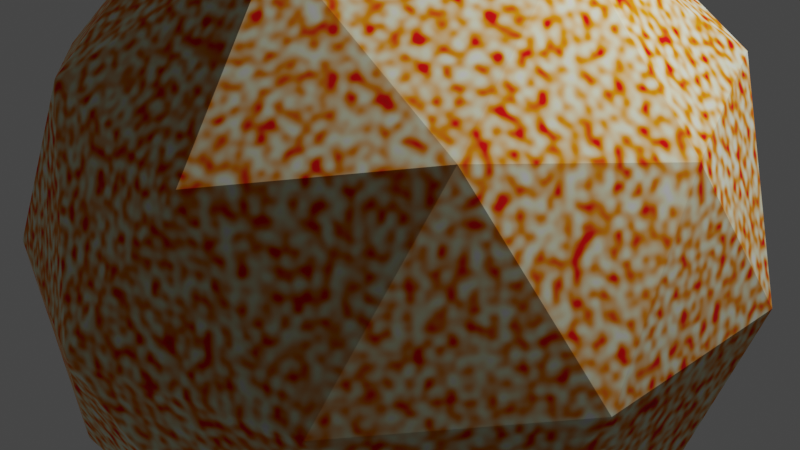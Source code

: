 # Source: sun.blend  (saved by Blender 3.1.7; exported with 4.5.12 LTS)
import bpy
from mathutils import Matrix  # noqa: F401  (used for matrix-valued properties, if any)

bpy.ops.wm.read_factory_settings(use_empty=True)
scene = bpy.context.scene
scene.name = 'Scene'

# ---- collections
col_collection = bpy.data.collections.new('Collection'); scene.collection.children.link(col_collection)

# ---- materials (node trees are filled in below, after node groups)
mat_material_001 = bpy.data.materials.new('Material.001')
mat_material_001.use_transparent_shadow = False
mat_material_002 = bpy.data.materials.new('Material.002')
mat_material_002.use_transparent_shadow = False

# ---- material node trees
mat_material_001.use_nodes = True; mat_material_001.node_tree.nodes.clear()
_N = mat_material_001.node_tree.nodes; _L = mat_material_001.node_tree.links
n0 = _N.new('ShaderNodeOutputMaterial'); n0.name = 'Material Output'; n0.location = (300, 300)
n1 = _N.new('ShaderNodeTexNoise'); n1.name = 'Musgrave Texture'; n1.location = (-595, 196)
n1.width = 150
n1.noise_type = 'MULTIFRACTAL'
n1.normalize = False
n1.inputs[2].default_value = 68.9
n1.inputs[3].default_value = 9.7
n1.inputs[4].default_value = 1.957e-08
n1.inputs[5].default_value = 5.9
n2 = _N.new('ShaderNodeMix'); n2.name = 'Mix'; n2.location = (-275, 182)
n2.width = 122
n2.data_type = 'RGBA'
n2.blend_type = 'LINEAR_LIGHT'
n2.clamp_result = True
n2.inputs[0].default_value = 0.8529
n2.inputs[7].default_value = (0.8657, 0.2456, 0.06067, 1.0)
n3 = _N.new('ShaderNodeBsdfPrincipled'); n3.name = 'Principled BSDF'; n3.location = (42, 300)
n3.distribution = 'GGX'
n3.subsurface_method = 'RANDOM_WALK_SKIN'
n3.inputs[1].default_value = 0.5318
n3.inputs[2].default_value = 1.0
n3.inputs[3].default_value = 1.45
n3.inputs[11].default_value = 1.565
n3.inputs[24].default_value = 0.009091
n3.inputs[27].default_value = (0.0, 0.0, 0.0, 1.0)
n3.inputs[28].default_value = 1.0
_L.new(n3.outputs[0], n0.inputs[0])
_L.new(n1.outputs[0], n2.inputs[6])
_L.new(n2.outputs[2], n3.inputs[0])
n0.is_active_output = True
mat_material_002.use_nodes = True; mat_material_002.node_tree.nodes.clear()
_N = mat_material_002.node_tree.nodes; _L = mat_material_002.node_tree.links
n0 = _N.new('ShaderNodeBsdfPrincipled'); n0.name = 'Principled BSDF'; n0.location = (10, 300)
n0.distribution = 'GGX'
n0.subsurface_method = 'RANDOM_WALK_SKIN'
n0.inputs[0].default_value = (0.3607, 0.8, 0.1952, 1.0)
n0.inputs[3].default_value = 1.45
n0.inputs[27].default_value = (0.0, 0.0, 0.0, 1.0)
n0.inputs[28].default_value = 1.0
n1 = _N.new('ShaderNodeOutputMaterial'); n1.name = 'Material Output'; n1.location = (300, 300)
_L.new(n0.outputs[0], n1.inputs[0])
n1.is_active_output = True

# ---- world
world_world = bpy.data.worlds.new('World'); scene.world = world_world
world_world.use_nodes = True; world_world.node_tree.nodes.clear()
_N = world_world.node_tree.nodes; _L = world_world.node_tree.links
n0 = _N.new('ShaderNodeOutputWorld'); n0.name = 'World Output'; n0.location = (300, 300)
n1 = _N.new('ShaderNodeBackground'); n1.name = 'Background'; n1.location = (10, 300)
n1.inputs[0].default_value = (0.05088, 0.05088, 0.05088, 1.0)
_L.new(n1.outputs[0], n0.inputs[0])
n0.is_active_output = True
world_world.color = (0.05088, 0.05088, 0.05088)
world_world.use_sun_shadow = False
world_world.sun_shadow_jitter_overblur = 0.0

# ---- cameras
cam_camera = bpy.data.cameras.new('Camera')
cam_camera.clip_end = 100.0
cam_camera.ortho_scale = 7.314

# ---- lights
light_light = bpy.data.lights.new('Light', 'POINT')
light_light.transmission_factor = 0.0
light_light.energy = 1000.0
light_light.shadow_soft_size = 0.1
light_light.shadow_maximum_resolution = 0.006
light_light.use_absolute_resolution = True

# ---- meshes
me_icosphere = bpy.data.meshes.new('Icosphere')
me_icosphere.from_pydata([(0.0, 0.0, -1.0), (0.7236, -0.5257, -0.4472), (-0.2764, -0.8506, -0.4472), (-0.8944, 0.0, -0.4472), (-0.2764, 0.8506, -0.4472), (0.7236, 0.5257, -0.4472), (0.2764, -0.8506, 0.4472), (-0.7236, -0.5257, 0.4472), (-0.7236, 0.5257, 0.4472), (0.2764, 0.8506, 0.4472), (0.8944, 0.0, 0.4472), (0.0, 0.0, 1.0), (-0.1625, -0.5, -0.8507), (0.4253, -0.309, -0.8507), (0.2629, -0.809, -0.5257), (0.8506, 0.0, -0.5257), (0.4253, 0.309, -0.8507), (-0.5257, 0.0, -0.8507), (-0.6882, -0.5, -0.5257), (-0.1625, 0.5, -0.8507), (-0.6882, 0.5, -0.5257), (0.2629, 0.809, -0.5257), (0.9511, -0.309, 0.0), (0.9511, 0.309, 0.0), (0.0, -1.0, 0.0), (0.5878, -0.809, 0.0), (-0.9511, -0.309, 0.0), (-0.5878, -0.809, 0.0), (-0.5878, 0.809, 0.0), (-0.9511, 0.309, 0.0), (0.5878, 0.809, 0.0), (0.0, 1.0, 0.0), (0.6882, -0.5, 0.5257), (-0.2629, -0.809, 0.5257), (-0.8506, 0.0, 0.5257), (-0.2629, 0.809, 0.5257), (0.6882, 0.5, 0.5257), (0.1625, -0.5, 0.8507), (0.5257, 0.0, 0.8507), (-0.4253, -0.309, 0.8507), (-0.4253, 0.309, 0.8507), (0.1625, 0.5, 0.8507)], [], [(0, 13, 12), (1, 13, 15), (0, 12, 17), (0, 17, 19), (0, 19, 16), (1, 15, 22), (2, 14, 24), (3, 18, 26), (4, 20, 28), (5, 21, 30), (1, 22, 25), (2, 24, 27), (3, 26, 29), (4, 28, 31), (5, 30, 23), (6, 32, 37), (7, 33, 39), (8, 34, 40), (9, 35, 41), (10, 36, 38), (38, 41, 11), (38, 36, 41), (36, 9, 41), (41, 40, 11), (41, 35, 40), (35, 8, 40), (40, 39, 11), (40, 34, 39), (34, 7, 39), (39, 37, 11), (39, 33, 37), (33, 6, 37), (37, 38, 11), (37, 32, 38), (32, 10, 38), (23, 36, 10), (23, 30, 36), (30, 9, 36), (31, 35, 9), (31, 28, 35), (28, 8, 35), (29, 34, 8), (29, 26, 34), (26, 7, 34), (27, 33, 7), (27, 24, 33), (24, 6, 33), (25, 32, 6), (25, 22, 32), (22, 10, 32), (30, 31, 9), (30, 21, 31), (21, 4, 31), (28, 29, 8), (28, 20, 29), (20, 3, 29), (26, 27, 7), (26, 18, 27), (18, 2, 27), (24, 25, 6), (24, 14, 25), (14, 1, 25), (22, 23, 10), (22, 15, 23), (15, 5, 23), (16, 21, 5), (16, 19, 21), (19, 4, 21), (19, 20, 4), (19, 17, 20), (17, 3, 20), (17, 18, 3), (17, 12, 18), (12, 2, 18), (15, 16, 5), (15, 13, 16), (13, 0, 16), (12, 14, 2), (12, 13, 14), (13, 1, 14)])
_uv = me_icosphere.uv_layers.new(name='UVMap')
_uv.uv.foreach_set('vector', [0.1818, 0.0, 0.2273, 0.07873, 0.1364, 0.07873, 0.2727, 0.1575, 0.3182, 0.07873, 0.3636, 0.1575, 0.9091, 0.0, 0.9545, 0.07873, 0.8636, 0.07873, 0.7273, 0.0, 0.7727, 0.07873, 0.6818, 0.07873, 0.5455, 0.0, 0.5909, 0.07873, 0.5, 0.07873, 0.2727, 0.1575, 0.3636, 0.1575, 0.3182, 0.2362, 0.09091, 0.1575, 0.1818, 0.1575, 0.1364, 0.2362, 0.8182, 0.1575, 0.9091, 0.1575, 0.8636, 0.2362, 0.6364, 0.1575, 0.7273, 0.1575, 0.6818, 0.2362, 0.4545, 0.1575, 0.5455, 0.1575, 0.5, 0.2362, 0.2727, 0.1575, 0.3182, 0.2362, 0.2273, 0.2362, 0.09091, 0.1575, 0.1364, 0.2362, 0.04546, 0.2362, 0.8182, 0.1575, 0.8636, 0.2362, 0.7727, 0.2362, 0.6364, 0.1575, 0.6818, 0.2362, 0.5909, 0.2362, 0.4545, 0.1575, 0.5, 0.2362, 0.4091, 0.2362, 0.1818, 0.3149, 0.2727, 0.3149, 0.2273, 0.3937, 0.0, 0.3149, 0.09091, 0.3149, 0.04546, 0.3937, 0.7273, 0.3149, 0.8182, 0.3149, 0.7727, 0.3937, 0.5455, 0.3149, 0.6364, 0.3149, 0.5909, 0.3937, 0.3636, 0.3149, 0.4545, 0.3149, 0.4091, 0.3937, 0.4091, 0.3937, 0.5, 0.3937, 0.4545, 0.4724, 0.4091, 0.3937, 0.4545, 0.3149, 0.5, 0.3937, 0.4545, 0.3149, 0.5455, 0.3149, 0.5, 0.3937, 0.5909, 0.3937, 0.6818, 0.3937, 0.6364, 0.4724, 0.5909, 0.3937, 0.6364, 0.3149, 0.6818, 0.3937, 0.6364, 0.3149, 0.7273, 0.3149, 0.6818, 0.3937, 0.7727, 0.3937, 0.8636, 0.3937, 0.8182, 0.4724, 0.7727, 0.3937, 0.8182, 0.3149, 0.8636, 0.3937, 0.8182, 0.3149, 0.9091, 0.3149, 0.8636, 0.3937, 0.04546, 0.3937, 0.1364, 0.3937, 0.09091, 0.4724, 0.04546, 0.3937, 0.09091, 0.3149, 0.1364, 0.3937, 0.09091, 0.3149, 0.1818, 0.3149, 0.1364, 0.3937, 0.2273, 0.3937, 0.3182, 0.3937, 0.2727, 0.4724, 0.2273, 0.3937, 0.2727, 0.3149, 0.3182, 0.3937, 0.2727, 0.3149, 0.3636, 0.3149, 0.3182, 0.3937, 0.4091, 0.2362, 0.4545, 0.3149, 0.3636, 0.3149, 0.4091, 0.2362, 0.5, 0.2362, 0.4545, 0.3149, 0.5, 0.2362, 0.5455, 0.3149, 0.4545, 0.3149, 0.5909, 0.2362, 0.6364, 0.3149, 0.5455, 0.3149, 0.5909, 0.2362, 0.6818, 0.2362, 0.6364, 0.3149, 0.6818, 0.2362, 0.7273, 0.3149, 0.6364, 0.3149, 0.7727, 0.2362, 0.8182, 0.3149, 0.7273, 0.3149, 0.7727, 0.2362, 0.8636, 0.2362, 0.8182, 0.3149, 0.8636, 0.2362, 0.9091, 0.3149, 0.8182, 0.3149, 0.04546, 0.2362, 0.09091, 0.3149, 0.0, 0.3149, 0.04546, 0.2362, 0.1364, 0.2362, 0.09091, 0.3149, 0.1364, 0.2362, 0.1818, 0.3149, 0.09091, 0.3149, 0.2273, 0.2362, 0.2727, 0.3149, 0.1818, 0.3149, 0.2273, 0.2362, 0.3182, 0.2362, 0.2727, 0.3149, 0.3182, 0.2362, 0.3636, 0.3149, 0.2727, 0.3149, 0.5, 0.2362, 0.5909, 0.2362, 0.5455, 0.3149, 0.5, 0.2362, 0.5455, 0.1575, 0.5909, 0.2362, 0.5455, 0.1575, 0.6364, 0.1575, 0.5909, 0.2362, 0.6818, 0.2362, 0.7727, 0.2362, 0.7273, 0.3149, 0.6818, 0.2362, 0.7273, 0.1575, 0.7727, 0.2362, 0.7273, 0.1575, 0.8182, 0.1575, 0.7727, 0.2362, 0.8636, 0.2362, 0.9545, 0.2362, 0.9091, 0.3149, 0.8636, 0.2362, 0.9091, 0.1575, 0.9545, 0.2362, 0.9091, 0.1575, 1.0, 0.1575, 0.9545, 0.2362, 0.1364, 0.2362, 0.2273, 0.2362, 0.1818, 0.3149, 0.1364, 0.2362, 0.1818, 0.1575, 0.2273, 0.2362, 0.1818, 0.1575, 0.2727, 0.1575, 0.2273, 0.2362, 0.3182, 0.2362, 0.4091, 0.2362, 0.3636, 0.3149, 0.3182, 0.2362, 0.3636, 0.1575, 0.4091, 0.2362, 0.3636, 0.1575, 0.4545, 0.1575, 0.4091, 0.2362, 0.5, 0.07873, 0.5455, 0.1575, 0.4545, 0.1575, 0.5, 0.07873, 0.5909, 0.07873, 0.5455, 0.1575, 0.5909, 0.07873, 0.6364, 0.1575, 0.5455, 0.1575, 0.6818, 0.07873, 0.7273, 0.1575, 0.6364, 0.1575, 0.6818, 0.07873, 0.7727, 0.07873, 0.7273, 0.1575, 0.7727, 0.07873, 0.8182, 0.1575, 0.7273, 0.1575, 0.8636, 0.07873, 0.9091, 0.1575, 0.8182, 0.1575, 0.8636, 0.07873, 0.9545, 0.07873, 0.9091, 0.1575, 0.9545, 0.07873, 1.0, 0.1575, 0.9091, 0.1575, 0.3636, 0.1575, 0.4091, 0.07873, 0.4545, 0.1575, 0.3636, 0.1575, 0.3182, 0.07873, 0.4091, 0.07873, 0.3182, 0.07873, 0.3636, 0.0, 0.4091, 0.07873, 0.1364, 0.07873, 0.1818, 0.1575, 0.09091, 0.1575, 0.1364, 0.07873, 0.2273, 0.07873, 0.1818, 0.1575, 0.2273, 0.07873, 0.2727, 0.1575, 0.1818, 0.1575])
me_icosphere.materials.append(mat_material_001)
me_icosphere.materials.append(mat_material_002)
me_icosphere.use_remesh_fix_poles = True
me_icosphere.use_remesh_preserve_attributes = False
me_icosphere.update()

# ---- objects
ob_light = bpy.data.objects.new('Light', light_light)
ob_camera = bpy.data.objects.new('Camera', cam_camera)
ob_icosphere = bpy.data.objects.new('Icosphere', me_icosphere)

# ---- transforms, parenting, visibility, modifiers, constraints
ob_light.location = (4.076, 1.005, 5.904)
ob_light.rotation_euler = (0.6503, 0.05522, 1.866)
ob_light.lock_rotations_4d = False
ob_light.empty_display_type = 'ARROWS'
ob_light.color = (0.0, 0.0, 0.0, 0.0)
ob_light.lineart.crease_threshold = 0.0
ob_camera.location = (7.359, -6.926, 4.958)
ob_camera.rotation_euler = (1.109, 0.0, 0.8149)
ob_camera.lock_rotations_4d = False
ob_camera.empty_display_type = 'ARROWS'
ob_camera.color = (0.0, 0.0, 0.0, 0.0)
ob_camera.display_type = 'WIRE'
ob_camera.lineart.crease_threshold = 0.0
ob_icosphere.location = (0.0, 0.0, 0.0)
ob_icosphere.scale = (3.701, 3.701, 3.701)

# ---- collection membership
col_collection.objects.link(ob_light)
col_collection.objects.link(ob_camera)
col_collection.objects.link(ob_icosphere)

# ---- scene / render settings (as saved in the file)
scene.camera = ob_camera
scene.frame_start = 1; scene.frame_end = 250; scene.frame_set(1)
scene.render.engine = 'BLENDER_EEVEE_NEXT'
scene.cycles.sampling_pattern = 'TABULATED_SOBOL'
scene.cycles.use_light_tree = False
scene.view_settings.view_transform = 'Filmic'
bpy.context.view_layer.update()
